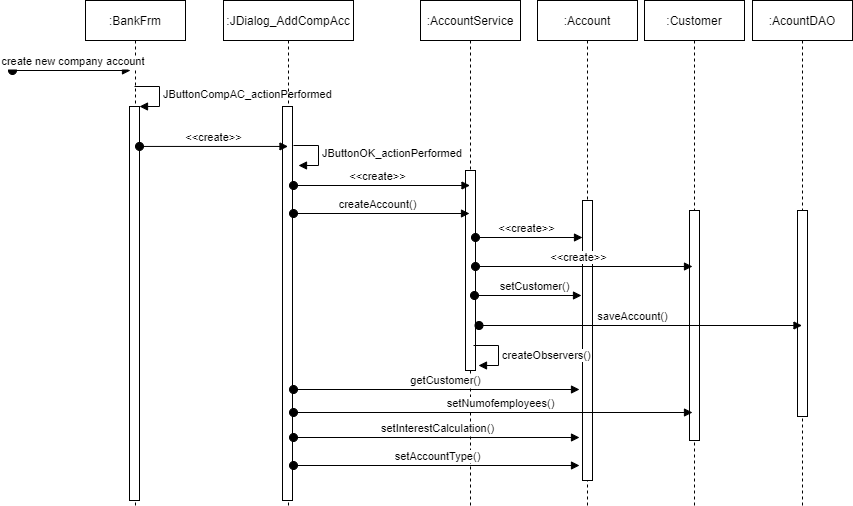

The diagram above was exported from draw.io. Its source (the exported page's mxGraphModel, read from the mxfile embedded in the PNG):
<mxGraphModel dx="2959" dy="492" grid="1" gridSize="10" guides="1" tooltips="1" connect="1" arrows="1" fold="1" page="1" pageScale="1" pageWidth="850" pageHeight="1100" math="0" shadow="0">
  <root>
    <mxCell id="0" />
    <mxCell id="1" parent="0" />
    <mxCell id="3nuBFxr9cyL0pnOWT2aG-1" value=":AccountService" style="shape=umlLifeline;perimeter=lifelinePerimeter;container=1;collapsible=0;recursiveResize=0;rounded=0;shadow=0;strokeWidth=1;" parent="1" vertex="1">
      <mxGeometry x="-442" y="10" width="100" height="505" as="geometry" />
    </mxCell>
    <mxCell id="eTb7ikXqM6L-fqKEgFi2-3" value="" style="html=1;points=[];perimeter=orthogonalPerimeter;" parent="3nuBFxr9cyL0pnOWT2aG-1" vertex="1">
      <mxGeometry x="45" y="170" width="10" height="200" as="geometry" />
    </mxCell>
    <mxCell id="3nuBFxr9cyL0pnOWT2aG-5" value=":Account" style="shape=umlLifeline;perimeter=lifelinePerimeter;container=1;collapsible=0;recursiveResize=0;rounded=0;shadow=0;strokeWidth=1;" parent="1" vertex="1">
      <mxGeometry x="-325" y="10" width="100" height="505" as="geometry" />
    </mxCell>
    <mxCell id="3nuBFxr9cyL0pnOWT2aG-6" value="" style="points=[];perimeter=orthogonalPerimeter;rounded=0;shadow=0;strokeWidth=1;" parent="3nuBFxr9cyL0pnOWT2aG-5" vertex="1">
      <mxGeometry x="45" y="200" width="10" height="280" as="geometry" />
    </mxCell>
    <mxCell id="tGYBv_ZXslhm_oR53-GK-2" value="&amp;lt;&amp;lt;create&amp;gt;&amp;gt;" style="html=1;verticalAlign=bottom;startArrow=oval;startFill=1;endArrow=block;startSize=8;" edge="1" parent="3nuBFxr9cyL0pnOWT2aG-5">
      <mxGeometry x="-0.0501" width="60" relative="1" as="geometry">
        <mxPoint x="-62" y="237" as="sourcePoint" />
        <mxPoint x="45" y="237" as="targetPoint" />
        <mxPoint as="offset" />
      </mxGeometry>
    </mxCell>
    <mxCell id="eTb7ikXqM6L-fqKEgFi2-1" value=":Customer" style="shape=umlLifeline;perimeter=lifelinePerimeter;container=1;collapsible=0;recursiveResize=0;rounded=0;shadow=0;strokeWidth=1;" parent="1" vertex="1">
      <mxGeometry x="-218" y="10" width="100" height="505" as="geometry" />
    </mxCell>
    <mxCell id="eTb7ikXqM6L-fqKEgFi2-2" value="" style="points=[];perimeter=orthogonalPerimeter;rounded=0;shadow=0;strokeWidth=1;" parent="eTb7ikXqM6L-fqKEgFi2-1" vertex="1">
      <mxGeometry x="45" y="210" width="10" height="230" as="geometry" />
    </mxCell>
    <mxCell id="eTb7ikXqM6L-fqKEgFi2-5" value=":BankFrm" style="shape=umlLifeline;perimeter=lifelinePerimeter;container=1;collapsible=0;recursiveResize=0;rounded=0;shadow=0;strokeWidth=1;" parent="1" vertex="1">
      <mxGeometry x="-777" y="10" width="100" height="505" as="geometry" />
    </mxCell>
    <mxCell id="eTb7ikXqM6L-fqKEgFi2-6" value="create new company account" style="verticalAlign=bottom;startArrow=oval;endArrow=block;startSize=8;shadow=0;strokeWidth=1;" parent="eTb7ikXqM6L-fqKEgFi2-5" edge="1">
      <mxGeometry x="0.027" relative="1" as="geometry">
        <mxPoint x="-73" y="70" as="sourcePoint" />
        <mxPoint x="45" y="70" as="targetPoint" />
        <mxPoint as="offset" />
      </mxGeometry>
    </mxCell>
    <mxCell id="eTb7ikXqM6L-fqKEgFi2-9" value="" style="html=1;points=[];perimeter=orthogonalPerimeter;" parent="eTb7ikXqM6L-fqKEgFi2-5" vertex="1">
      <mxGeometry x="44" y="106" width="10" height="394" as="geometry" />
    </mxCell>
    <mxCell id="eTb7ikXqM6L-fqKEgFi2-10" value="JButtonCompAC_actionPerformed" style="edgeStyle=orthogonalEdgeStyle;html=1;align=left;spacingLeft=2;endArrow=block;rounded=0;entryX=1;entryY=0;" parent="eTb7ikXqM6L-fqKEgFi2-5" target="eTb7ikXqM6L-fqKEgFi2-9" edge="1">
      <mxGeometry relative="1" as="geometry">
        <mxPoint x="49" y="86" as="sourcePoint" />
        <Array as="points">
          <mxPoint x="74" y="86" />
        </Array>
      </mxGeometry>
    </mxCell>
    <mxCell id="eTb7ikXqM6L-fqKEgFi2-11" value=":JDialog_AddCompAcc" style="shape=umlLifeline;perimeter=lifelinePerimeter;container=1;collapsible=0;recursiveResize=0;rounded=0;shadow=0;strokeWidth=1;" parent="1" vertex="1">
      <mxGeometry x="-639" y="10" width="130" height="505" as="geometry" />
    </mxCell>
    <mxCell id="eTb7ikXqM6L-fqKEgFi2-13" value="" style="html=1;points=[];perimeter=orthogonalPerimeter;" parent="eTb7ikXqM6L-fqKEgFi2-11" vertex="1">
      <mxGeometry x="59" y="106" width="10" height="394" as="geometry" />
    </mxCell>
    <mxCell id="eTb7ikXqM6L-fqKEgFi2-15" value="&amp;lt;&amp;lt;create&amp;gt;&amp;gt;" style="html=1;verticalAlign=bottom;startArrow=oval;startFill=1;endArrow=block;startSize=8;exitX=0.54;exitY=0.289;exitDx=0;exitDy=0;exitPerimeter=0;" parent="1" target="eTb7ikXqM6L-fqKEgFi2-11" edge="1" source="eTb7ikXqM6L-fqKEgFi2-5">
      <mxGeometry width="60" relative="1" as="geometry">
        <mxPoint x="-686" y="140" as="sourcePoint" />
        <mxPoint x="-626" y="140" as="targetPoint" />
      </mxGeometry>
    </mxCell>
    <mxCell id="eTb7ikXqM6L-fqKEgFi2-16" value="JButtonOK_actionPerformed" style="edgeStyle=orthogonalEdgeStyle;html=1;align=left;spacingLeft=2;endArrow=block;rounded=0;entryX=1;entryY=0;" parent="1" edge="1">
      <mxGeometry relative="1" as="geometry">
        <mxPoint x="-569" y="155" as="sourcePoint" />
        <Array as="points">
          <mxPoint x="-544" y="155" />
        </Array>
        <mxPoint x="-564" y="174.9999999999999" as="targetPoint" />
      </mxGeometry>
    </mxCell>
    <mxCell id="eTb7ikXqM6L-fqKEgFi2-17" value="&amp;lt;&amp;lt;create&amp;gt;&amp;gt;" style="html=1;verticalAlign=bottom;startArrow=oval;startFill=1;endArrow=block;startSize=8;" parent="1" target="3nuBFxr9cyL0pnOWT2aG-1" edge="1">
      <mxGeometry x="-0.0501" width="60" relative="1" as="geometry">
        <mxPoint x="-569" y="195" as="sourcePoint" />
        <mxPoint x="-509" y="195" as="targetPoint" />
        <mxPoint as="offset" />
      </mxGeometry>
    </mxCell>
    <mxCell id="eTb7ikXqM6L-fqKEgFi2-18" value="createAccount()" style="html=1;verticalAlign=bottom;startArrow=oval;startFill=1;endArrow=block;startSize=8;" parent="1" edge="1">
      <mxGeometry x="-0.0501" width="60" relative="1" as="geometry">
        <mxPoint x="-569" y="223" as="sourcePoint" />
        <mxPoint x="-393" y="223" as="targetPoint" />
        <mxPoint as="offset" />
      </mxGeometry>
    </mxCell>
    <mxCell id="eTb7ikXqM6L-fqKEgFi2-19" value="getCustomer()" style="html=1;verticalAlign=bottom;startArrow=oval;startFill=1;endArrow=block;startSize=8;" parent="1" edge="1">
      <mxGeometry x="0.06" width="60" relative="1" as="geometry">
        <mxPoint x="-569" y="399" as="sourcePoint" />
        <mxPoint x="-283" y="399" as="targetPoint" />
        <mxPoint as="offset" />
      </mxGeometry>
    </mxCell>
    <mxCell id="eTb7ikXqM6L-fqKEgFi2-20" value="setNumofemployees()" style="html=1;verticalAlign=bottom;startArrow=oval;startFill=1;endArrow=block;startSize=8;" parent="1" edge="1">
      <mxGeometry x="0.0395" width="60" relative="1" as="geometry">
        <mxPoint x="-569" y="422" as="sourcePoint" />
        <mxPoint x="-170" y="422" as="targetPoint" />
        <mxPoint as="offset" />
      </mxGeometry>
    </mxCell>
    <mxCell id="eTb7ikXqM6L-fqKEgFi2-21" value="setInterestCalculation()" style="html=1;verticalAlign=bottom;startArrow=oval;startFill=1;endArrow=block;startSize=8;" parent="1" edge="1">
      <mxGeometry x="0.0042" width="60" relative="1" as="geometry">
        <mxPoint x="-569" y="447" as="sourcePoint" />
        <mxPoint x="-283" y="447" as="targetPoint" />
        <mxPoint as="offset" />
      </mxGeometry>
    </mxCell>
    <mxCell id="tGYBv_ZXslhm_oR53-GK-1" value="setAccountType()" style="html=1;verticalAlign=bottom;startArrow=oval;startFill=1;endArrow=block;startSize=8;" edge="1" parent="1">
      <mxGeometry x="0.0042" width="60" relative="1" as="geometry">
        <mxPoint x="-569" y="475" as="sourcePoint" />
        <mxPoint x="-283" y="475" as="targetPoint" />
        <mxPoint as="offset" />
      </mxGeometry>
    </mxCell>
    <mxCell id="tGYBv_ZXslhm_oR53-GK-3" value="&amp;lt;&amp;lt;create&amp;gt;&amp;gt;" style="html=1;verticalAlign=bottom;startArrow=oval;startFill=1;endArrow=block;startSize=8;" edge="1" parent="1">
      <mxGeometry x="-0.0501" width="60" relative="1" as="geometry">
        <mxPoint x="-387" y="276" as="sourcePoint" />
        <mxPoint x="-170" y="276" as="targetPoint" />
        <mxPoint as="offset" />
      </mxGeometry>
    </mxCell>
    <mxCell id="tGYBv_ZXslhm_oR53-GK-4" value="setCustomer()" style="html=1;verticalAlign=bottom;startArrow=oval;startFill=1;endArrow=block;startSize=8;" edge="1" parent="1">
      <mxGeometry x="0.1215" width="60" relative="1" as="geometry">
        <mxPoint x="-388" y="305" as="sourcePoint" />
        <mxPoint x="-281" y="305" as="targetPoint" />
        <mxPoint as="offset" />
      </mxGeometry>
    </mxCell>
    <mxCell id="tGYBv_ZXslhm_oR53-GK-5" value=":AcountDAO" style="shape=umlLifeline;perimeter=lifelinePerimeter;container=1;collapsible=0;recursiveResize=0;rounded=0;shadow=0;strokeWidth=1;" vertex="1" parent="1">
      <mxGeometry x="-110" y="10" width="100" height="505" as="geometry" />
    </mxCell>
    <mxCell id="tGYBv_ZXslhm_oR53-GK-6" value="" style="points=[];perimeter=orthogonalPerimeter;rounded=0;shadow=0;strokeWidth=1;" vertex="1" parent="tGYBv_ZXslhm_oR53-GK-5">
      <mxGeometry x="45" y="210" width="10" height="206" as="geometry" />
    </mxCell>
    <mxCell id="tGYBv_ZXslhm_oR53-GK-7" value="saveAccount()" style="html=1;verticalAlign=bottom;startArrow=oval;startFill=1;endArrow=block;startSize=8;" edge="1" parent="1" target="tGYBv_ZXslhm_oR53-GK-5">
      <mxGeometry x="-0.0501" width="60" relative="1" as="geometry">
        <mxPoint x="-383.5" y="335" as="sourcePoint" />
        <mxPoint x="-166.5" y="335" as="targetPoint" />
        <mxPoint as="offset" />
      </mxGeometry>
    </mxCell>
    <mxCell id="tGYBv_ZXslhm_oR53-GK-9" value="createObservers()" style="edgeStyle=orthogonalEdgeStyle;html=1;align=left;spacingLeft=2;endArrow=block;rounded=0;entryX=1;entryY=0;" edge="1" parent="1">
      <mxGeometry x="0.0769" relative="1" as="geometry">
        <mxPoint x="-389" y="355" as="sourcePoint" />
        <Array as="points">
          <mxPoint x="-364" y="355" />
        </Array>
        <mxPoint x="-384" y="375" as="targetPoint" />
        <mxPoint as="offset" />
      </mxGeometry>
    </mxCell>
  </root>
</mxGraphModel>